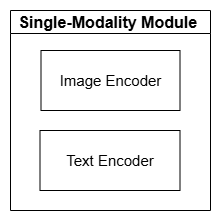

The diagram above was exported from draw.io. Its source (the exported page's mxGraphModel, read from the mxfile embedded in the PNG):
<mxGraphModel dx="1042" dy="527" grid="1" gridSize="10" guides="1" tooltips="1" connect="1" arrows="1" fold="1" page="1" pageScale="1" pageWidth="850" pageHeight="1100" math="0" shadow="0">
  <root>
    <mxCell id="0" />
    <mxCell id="1" parent="0" />
    <mxCell id="H7_cleL3w3cHKBWTVT6U-1" value="&lt;font style=&quot;font-size: 16px;&quot;&gt;Single-Modality Module&amp;nbsp;&lt;/font&gt;" style="swimlane;whiteSpace=wrap;html=1;" vertex="1" parent="1">
      <mxGeometry x="310" y="180" width="200" height="200" as="geometry" />
    </mxCell>
    <mxCell id="H7_cleL3w3cHKBWTVT6U-2" value="&lt;font style=&quot;font-size: 15px;&quot;&gt;Image Encoder&lt;/font&gt;" style="rounded=0;whiteSpace=wrap;html=1;" vertex="1" parent="H7_cleL3w3cHKBWTVT6U-1">
      <mxGeometry x="30.5" y="40" width="139" height="60" as="geometry" />
    </mxCell>
    <mxCell id="H7_cleL3w3cHKBWTVT6U-3" value="&lt;font style=&quot;font-size: 15px;&quot;&gt;Text Encoder&lt;/font&gt;" style="rounded=0;whiteSpace=wrap;html=1;" vertex="1" parent="H7_cleL3w3cHKBWTVT6U-1">
      <mxGeometry x="29.5" y="120" width="140" height="60" as="geometry" />
    </mxCell>
  </root>
</mxGraphModel>